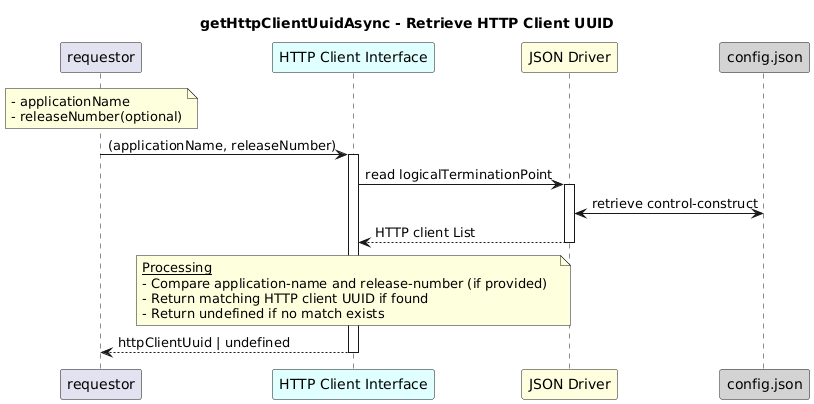

The diagram above was rendered by PlantUML. Its source (embedded in the PNG):
@startuml
skinparam responseMessageBelowArrow true

title
getHttpClientUuidAsync - Retrieve HTTP Client UUID
end title

participant "requestor" as requestor
participant "HTTP Client Interface" as hci #LightCyan
participant "JSON Driver" as jd #LightYellow
participant "config.json" as cfg #LightGrey

note over requestor
     - applicationName
     - releaseNumber(optional)
end note

requestor -> hci: (applicationName, releaseNumber)
activate hci

hci -> jd: read logicalTerminationPoint 
activate jd

jd <-> cfg: retrieve control-construct

jd --> hci: HTTP client List
deactivate jd

note over hci
  <u>Processing</u>
  - Compare application-name and release-number (if provided)  
  - Return matching HTTP client UUID if found  
  - Return undefined if no match exists
end note

hci --> requestor: httpClientUuid | undefined
deactivate hci
@enduml